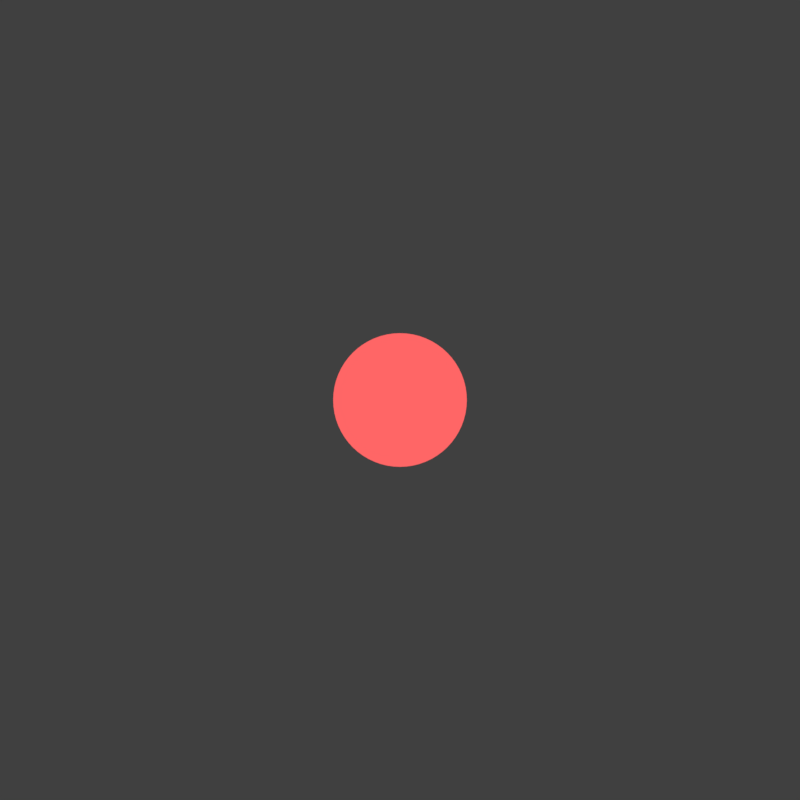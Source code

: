 # Source: cursor.blend  (saved by Blender 2.78.0; exported with 4.5.12 LTS)
import bpy
from mathutils import Matrix  # noqa: F401  (used for matrix-valued properties, if any)

bpy.ops.wm.read_factory_settings(use_empty=True)
scene = bpy.context.scene
scene.name = 'cursor'

# ---- collections
col_collection_1 = bpy.data.collections.new('Collection 1'); scene.collection.children.link(col_collection_1)

# ---- materials (node trees are filled in below, after node groups)
mat_mod_red_satuated = bpy.data.materials.new('mod_red_satuated')
mat_mod_red_satuated.alpha_threshold = 0.0
mat_mod_red_satuated.roughness = 0.5
mat_white = bpy.data.materials.new('white')
mat_white.alpha_threshold = 0.0
mat_white.roughness = 0.5

# ---- material node trees
mat_mod_red_satuated.use_nodes = True; mat_mod_red_satuated.node_tree.nodes.clear()
_N = mat_mod_red_satuated.node_tree.nodes; _L = mat_mod_red_satuated.node_tree.links
n0 = _N.new('ShaderNodeOutputMaterial'); n0.name = 'Material Output'; n0.location = (300, 300)
n1 = _N.new('ShaderNodeEmission'); n1.name = 'Emission'; n1.location = (10, 300)
n1.inputs[0].default_value = (1.0, 0.1329, 0.1329, 1.0)
_L.new(n1.outputs[0], n0.inputs[0])
n0.is_active_output = True
mat_white.use_nodes = True; mat_white.node_tree.nodes.clear()
_N = mat_white.node_tree.nodes; _L = mat_white.node_tree.links
n0 = _N.new('ShaderNodeOutputMaterial'); n0.name = 'Material Output'; n0.location = (300, 300)
n1 = _N.new('ShaderNodeEmission'); n1.name = 'Emission'; n1.location = (10, 300)
_L.new(n1.outputs[0], n0.inputs[0])
n0.is_active_output = True

# ---- world
world_world_006 = bpy.data.worlds.new('World.006'); scene.world = world_world_006
world_world_006.color = (0.05088, 0.05088, 0.05088)
world_world_006.use_sun_shadow = False
world_world_006.sun_shadow_jitter_overblur = 0.0
world_world_006.cycles.sampling_method = 'MANUAL'

# ---- cameras
cam_camera_054 = bpy.data.cameras.new('Camera.054')
cam_camera_054.type = 'ORTHO'
cam_camera_054.clip_end = 100.0
cam_camera_054.lens = 35.0
cam_camera_054.sensor_width = 32.0
cam_camera_054.sensor_height = 18.0
cam_camera_054.ortho_scale = 1.2
cam_camera_054.display_size = 2.0
cam_camera_054.dof.focus_distance = 0.0
cam_camera_053 = bpy.data.cameras.new('Camera.053')
cam_camera_053.type = 'ORTHO'
cam_camera_053.clip_end = 100.0
cam_camera_053.lens = 35.0
cam_camera_053.sensor_width = 32.0
cam_camera_053.sensor_height = 18.0
cam_camera_053.ortho_scale = 1.2
cam_camera_053.display_size = 2.0
cam_camera_053.dof.focus_distance = 0.0
cam_camera_052 = bpy.data.cameras.new('Camera.052')
cam_camera_052.type = 'ORTHO'
cam_camera_052.clip_end = 100.0
cam_camera_052.lens = 35.0
cam_camera_052.sensor_width = 32.0
cam_camera_052.sensor_height = 18.0
cam_camera_052.ortho_scale = 1.2
cam_camera_052.display_size = 2.0
cam_camera_052.dof.focus_distance = 0.0

# ---- meshes
me_circle_014 = bpy.data.meshes.new('Circle.014')
me_circle_014.from_pydata([(-4.404e-08, 0.4153, 0.0), (-0.08103, 0.4074, 0.0), (-0.1589, 0.3837, 0.0), (-0.2307, 0.3453, 0.0), (-0.2937, 0.2937, 0.0), (-0.3453, 0.2307, 0.0), (-0.3837, 0.1589, 0.0), (-0.4074, 0.08103, 0.0), (-0.4153, 2.07e-07, 0.0), (-0.4074, -0.08103, 0.0), (-0.3837, -0.1589, 0.0), (-0.3453, -0.2307, 0.0), (-0.2937, -0.2937, 0.0), (-0.2307, -0.3453, 0.0), (-0.1589, -0.3837, 0.0), (-0.08103, -0.4074, 0.0), (9.13e-08, -0.4153, 0.0), (0.08103, -0.4074, 0.0), (0.1589, -0.3837, 0.0), (0.2307, -0.3453, 0.0), (0.2937, -0.2937, 0.0), (0.3453, -0.2307, 0.0), (0.3837, -0.1589, 0.0), (0.4074, -0.08103, 0.0), (0.4153, 5.767e-07, 0.0), (0.4074, 0.08103, 0.0), (0.3837, 0.1589, 0.0), (0.3453, 0.2307, 0.0), (0.2937, 0.2937, 0.0), (0.2307, 0.3453, 0.0), (0.1589, 0.3837, 0.0), (0.08103, 0.4074, 0.0), (-0.04071, 0.4133, 0.0), (-0.1206, 0.3975, 0.0), (-0.1958, 0.3663, 0.0), (-0.2635, 0.3211, 0.0), (-0.3211, 0.2635, 0.0), (-0.3663, 0.1958, 0.0), (-0.3975, 0.1206, 0.0), (-0.4133, 0.04071, 0.0), (-0.4133, -0.04071, 0.0), (-0.3975, -0.1206, 0.0), (-0.3663, -0.1958, 0.0), (-0.3211, -0.2635, 0.0), (-0.2635, -0.3211, 0.0), (-0.1958, -0.3663, 0.0), (-0.1206, -0.3975, 0.0), (-0.04071, -0.4133, 0.0), (0.04071, -0.4133, 0.0), (0.1206, -0.3975, 0.0), (0.1958, -0.3663, 0.0), (0.2635, -0.3211, 0.0), (0.3211, -0.2635, 0.0), (0.3663, -0.1958, 0.0), (0.3975, -0.1206, 0.0), (0.4133, -0.04071, 0.0), (0.4133, 0.04071, 0.0), (0.3975, 0.1206, 0.0), (0.3663, 0.1958, 0.0), (0.3211, 0.2635, 0.0), (0.2635, 0.3211, 0.0), (0.1958, 0.3663, 0.0), (0.1206, 0.3975, 0.0), (0.04071, 0.4133, 0.0)], [], [(32, 1, 33, 2, 34, 3, 35, 4, 36, 5, 37, 6, 38, 7, 39, 8, 40, 9, 41, 10, 42, 11, 43, 12, 44, 13, 45, 14, 46, 15, 47, 16, 48, 17, 49, 18, 50, 19, 51, 20, 52, 21, 53, 22, 54, 23, 55, 24, 56, 25, 57, 26, 58, 27, 59, 28, 60, 29, 61, 30, 62, 31, 63, 0)])
me_circle_014.materials.append(mat_mod_red_satuated)
me_circle_014.use_remesh_preserve_volume = False
me_circle_014.use_remesh_preserve_attributes = False
me_circle_014.use_mirror_vertex_groups = False
me_circle_014.update()
me_circle_013 = bpy.data.meshes.new('Circle.013')
me_circle_013.from_pydata([(-2.38e-08, 0.9552, 0.0), (-0.1864, 0.9369, 0.0), (-0.3655, 0.8825, 0.0), (-0.5307, 0.7942, 0.0), (-0.6754, 0.6754, 0.0), (-0.7942, 0.5307, 0.0), (-0.8825, 0.3655, 0.0), (-0.9369, 0.1864, 0.0), (-0.9552, 2.435e-07, 0.0), (-0.9369, -0.1864, 0.0), (-0.8825, -0.3655, 0.0), (-0.7942, -0.5307, 0.0), (-0.6754, -0.6754, 0.0), (-0.5307, -0.7942, 0.0), (-0.3655, -0.8825, 0.0), (-0.1864, -0.9369, 0.0), (2.874e-07, -0.9552, 0.0), (0.1864, -0.9369, 0.0), (0.3655, -0.8825, 0.0), (0.5307, -0.7942, 0.0), (0.6754, -0.6754, 0.0), (0.7942, -0.5307, 0.0), (0.8825, -0.3655, 0.0), (0.9369, -0.1864, 0.0), (0.9552, 1.094e-06, 0.0), (0.9369, 0.1864, 0.0), (0.8825, 0.3655, 0.0), (0.7942, 0.5307, 0.0), (0.6754, 0.6754, 0.0), (0.5307, 0.7942, 0.0), (0.3655, 0.8825, 0.0), (0.1864, 0.9369, 0.0), (-0.09363, 0.9506, 0.0), (-0.2773, 0.9141, 0.0), (-0.4503, 0.8424, 0.0), (-0.606, 0.7384, 0.0), (-0.7384, 0.606, 0.0), (-0.8424, 0.4503, 0.0), (-0.9141, 0.2773, 0.0), (-0.9506, 0.09363, 0.0), (-0.9506, -0.09363, 0.0), (-0.9141, -0.2773, 0.0), (-0.8424, -0.4503, 0.0), (-0.7384, -0.606, 0.0), (-0.606, -0.7384, 0.0), (-0.4503, -0.8424, 0.0), (-0.2773, -0.9141, 0.0), (-0.09363, -0.9506, 0.0), (0.09363, -0.9506, 0.0), (0.2773, -0.9141, 0.0), (0.4503, -0.8424, 0.0), (0.606, -0.7384, 0.0), (0.7384, -0.606, 0.0), (0.8424, -0.4503, 0.0), (0.9141, -0.2773, 0.0), (0.9506, -0.09363, 0.0), (0.9506, 0.09363, 0.0), (0.9141, 0.2773, 0.0), (0.8424, 0.4503, 0.0), (0.7384, 0.606, 0.0), (0.606, 0.7384, 0.0), (0.4503, 0.8424, 0.0), (0.2773, 0.9141, 0.0), (0.09363, 0.9506, 0.0)], [], [(32, 1, 33, 2, 34, 3, 35, 4, 36, 5, 37, 6, 38, 7, 39, 8, 40, 9, 41, 10, 42, 11, 43, 12, 44, 13, 45, 14, 46, 15, 47, 16, 48, 17, 49, 18, 50, 19, 51, 20, 52, 21, 53, 22, 54, 23, 55, 24, 56, 25, 57, 26, 58, 27, 59, 28, 60, 29, 61, 30, 62, 31, 63, 0)])
me_circle_013.materials.append(mat_mod_red_satuated)
me_circle_013.use_remesh_preserve_volume = False
me_circle_013.use_remesh_preserve_attributes = False
me_circle_013.use_mirror_vertex_groups = False
me_circle_013.update()
me_circle_010 = bpy.data.meshes.new('Circle.010')
me_circle_010.from_pydata([(-5.499e-08, 0.2627, 0.0), (-0.05126, 0.2577, 0.0), (-0.1005, 0.2427, 0.0), (-0.146, 0.2185, 0.0), (-0.1858, 0.1858, 0.0), (-0.2184, 0.146, 0.0), (-0.2427, 0.1005, 0.0), (-0.2577, 0.05126, 0.0), (-0.2627, 2.259e-07, 0.0), (-0.2577, -0.05126, 0.0), (-0.2427, -0.1005, 0.0), (-0.2184, -0.146, 0.0), (-0.1858, -0.1858, 0.0), (-0.146, -0.2184, 0.0), (-0.1005, -0.2427, 0.0), (-0.05126, -0.2577, 0.0), (3.062e-08, -0.2627, 0.0), (0.05126, -0.2577, 0.0), (0.1005, -0.2427, 0.0), (0.146, -0.2184, 0.0), (0.1858, -0.1858, 0.0), (0.2184, -0.146, 0.0), (0.2427, -0.1005, 0.0), (0.2577, -0.05126, 0.0), (0.2627, 4.597e-07, 0.0), (0.2577, 0.05126, 0.0), (0.2427, 0.1005, 0.0), (0.2184, 0.146, 0.0), (0.1858, 0.1858, 0.0), (0.146, 0.2185, 0.0), (0.1005, 0.2427, 0.0), (0.05126, 0.2577, 0.0), (-0.02575, 0.2615, 0.0), (-0.07627, 0.2514, 0.0), (-0.1238, 0.2317, 0.0), (-0.1667, 0.2031, 0.0), (-0.2031, 0.1667, 0.0), (-0.2317, 0.1238, 0.0), (-0.2514, 0.07627, 0.0), (-0.2615, 0.02575, 0.0), (-0.2615, -0.02575, 0.0), (-0.2514, -0.07627, 0.0), (-0.2317, -0.1238, 0.0), (-0.2031, -0.1667, 0.0), (-0.1667, -0.2031, 0.0), (-0.1238, -0.2317, 0.0), (-0.07627, -0.2514, 0.0), (-0.02575, -0.2615, 0.0), (0.02575, -0.2615, 0.0), (0.07627, -0.2514, 0.0), (0.1238, -0.2317, 0.0), (0.1667, -0.2031, 0.0), (0.2031, -0.1667, 0.0), (0.2317, -0.1238, 0.0), (0.2514, -0.07627, 0.0), (0.2615, -0.02575, 0.0), (0.2615, 0.02575, 0.0), (0.2514, 0.07627, 0.0), (0.2317, 0.1238, 0.0), (0.2031, 0.1667, 0.0), (0.1667, 0.2031, 0.0), (0.1238, 0.2317, 0.0), (0.07627, 0.2514, 0.0), (0.02575, 0.2615, 0.0), (0.0, 1.0, 0.0), (-0.1951, 0.9808, 0.0), (-0.3827, 0.9239, 0.0), (-0.5556, 0.8315, 0.0), (-0.7071, 0.7071, 0.0), (-0.8315, 0.5556, 0.0), (-0.9239, 0.3827, 0.0), (-0.9808, 0.1951, 0.0), (-1.0, 7.55e-08, 0.0), (-0.9808, -0.1951, 0.0), (-0.9239, -0.3827, 0.0), (-0.8315, -0.5556, 0.0), (-0.7071, -0.7071, 0.0), (-0.5556, -0.8315, 0.0), (-0.3827, -0.9239, 0.0), (-0.1951, -0.9808, 0.0), (3.258e-07, -1.0, 0.0), (0.1951, -0.9808, 0.0), (0.3827, -0.9239, 0.0), (0.5556, -0.8315, 0.0), (0.7071, -0.7071, 0.0), (0.8315, -0.5556, 0.0), (0.9239, -0.3827, 0.0), (0.9808, -0.1951, 0.0), (1.0, 9.656e-07, 0.0), (0.9808, 0.1951, 0.0), (0.9239, 0.3827, 0.0), (0.8315, 0.5556, 0.0), (0.7071, 0.7071, 0.0), (0.5556, 0.8315, 0.0), (0.3827, 0.9239, 0.0), (0.1951, 0.9808, 0.0), (-0.09802, 0.9952, 0.0), (-0.2903, 0.9569, 0.0), (-0.4714, 0.8819, 0.0), (-0.6344, 0.773, 0.0), (-0.773, 0.6344, 0.0), (-0.8819, 0.4714, 0.0), (-0.9569, 0.2903, 0.0), (-0.9952, 0.09802, 0.0), (-0.9952, -0.09802, 0.0), (-0.9569, -0.2903, 0.0), (-0.8819, -0.4714, 0.0), (-0.773, -0.6344, 0.0), (-0.6344, -0.773, 0.0), (-0.4714, -0.8819, 0.0), (-0.2903, -0.9569, 0.0), (-0.09802, -0.9952, 0.0), (0.09802, -0.9952, 0.0), (0.2903, -0.9569, 0.0), (0.4714, -0.8819, 0.0), (0.6344, -0.773, 0.0), (0.773, -0.6344, 0.0), (0.8819, -0.4714, 0.0), (0.9569, -0.2903, 0.0), (0.9952, -0.09802, 0.0), (0.9952, 0.09802, 0.0), (0.9569, 0.2903, 0.0), (0.8819, 0.4714, 0.0), (0.773, 0.6344, 0.0), (0.6344, 0.773, 0.0), (0.4714, 0.8819, 0.0), (0.2903, 0.9569, 0.0), (0.09802, 0.9952, 0.0), (-1.24e-08, 0.8495, 0.0), (-0.1657, 0.8332, 0.0), (-0.3251, 0.7848, 0.0), (-0.472, 0.7063, 0.0), (-0.6007, 0.6007, 0.0), (-0.7063, 0.472, 0.0), (-0.7848, 0.3251, 0.0), (-0.8332, 0.1657, 0.0), (-0.8495, 1.084e-07, 0.0), (-0.8332, -0.1657, 0.0), (-0.7848, -0.3251, 0.0), (-0.7063, -0.472, 0.0), (-0.6007, -0.6007, 0.0), (-0.472, -0.7063, 0.0), (-0.3251, -0.7848, 0.0), (-0.1657, -0.8332, 0.0), (2.644e-07, -0.8495, 0.0), (0.1657, -0.8332, 0.0), (0.3251, -0.7848, 0.0), (0.472, -0.7063, 0.0), (0.6007, -0.6007, 0.0), (0.7063, -0.472, 0.0), (0.7848, -0.3251, 0.0), (0.8332, -0.1657, 0.0), (0.8495, 8.646e-07, 0.0), (0.8332, 0.1657, 0.0), (0.7848, 0.3251, 0.0), (0.7063, 0.472, 0.0), (0.6007, 0.6007, 0.0), (0.472, 0.7063, 0.0), (0.3251, 0.7848, 0.0), (0.1657, 0.8332, 0.0), (-0.08327, 0.8454, 0.0), (-0.2466, 0.8129, 0.0), (-0.4005, 0.7492, 0.0), (-0.5389, 0.6567, 0.0), (-0.6567, 0.5389, 0.0), (-0.7492, 0.4005, 0.0), (-0.8129, 0.2466, 0.0), (-0.8454, 0.08327, 0.0), (-0.8454, -0.08327, 0.0), (-0.8129, -0.2466, 0.0), (-0.7492, -0.4005, 0.0), (-0.6567, -0.5389, 0.0), (-0.5389, -0.6567, 0.0), (-0.4005, -0.7492, 0.0), (-0.2466, -0.8129, 0.0), (-0.08327, -0.8454, 0.0), (0.08327, -0.8454, 0.0), (0.2466, -0.8129, 0.0), (0.4005, -0.7492, 0.0), (0.5389, -0.6567, 0.0), (0.6567, -0.5389, 0.0), (0.7492, -0.4005, 0.0), (0.8129, -0.2466, 0.0), (0.8454, -0.08326, 0.0), (0.8454, 0.08327, 0.0), (0.8129, 0.2466, 0.0), (0.7492, 0.4005, 0.0), (0.6567, 0.5389, 0.0), (0.5389, 0.6567, 0.0), (0.4004, 0.7492, 0.0), (0.2466, 0.8129, 0.0), (0.08326, 0.8454, 0.0)], [], [(32, 1, 33, 2, 34, 3, 35, 4, 36, 5, 37, 6, 38, 7, 39, 8, 40, 9, 41, 10, 42, 11, 43, 12, 44, 13, 45, 14, 46, 15, 47, 16, 48, 17, 49, 18, 50, 19, 51, 20, 52, 21, 53, 22, 54, 23, 55, 24, 56, 25, 57, 26, 58, 27, 59, 28, 60, 29, 61, 30, 62, 31, 63, 0), (126, 94, 158, 190), (100, 68, 132, 164), (90, 121, 185, 154), (127, 95, 159, 191), (101, 69, 133, 165), (91, 122, 186, 155), (65, 96, 160, 129), (102, 70, 134, 166), (92, 123, 187, 156), (66, 97, 161, 130), (103, 71, 135, 167), (93, 124, 188, 157), (67, 98, 162, 131), (104, 72, 136, 168), (94, 125, 189, 158), (68, 99, 163, 132), (105, 73, 137, 169), (95, 126, 190, 159), (69, 100, 164, 133), (106, 74, 138, 170), (64, 127, 191, 128), (70, 101, 165, 134), (107, 75, 139, 171), (71, 102, 166, 135), (108, 76, 140, 172), (72, 103, 167, 136), (109, 77, 141, 173), (73, 104, 168, 137), (110, 78, 142, 174), (74, 105, 169, 138), (111, 79, 143, 175), (75, 106, 170, 139), (112, 80, 144, 176), (76, 107, 171, 140), (113, 81, 145, 177), (77, 108, 172, 141), (114, 82, 146, 178), (78, 109, 173, 142), (115, 83, 147, 179), (79, 110, 174, 143), (116, 84, 148, 180), (80, 111, 175, 144), (117, 85, 149, 181), (81, 112, 176, 145), (118, 86, 150, 182), (82, 113, 177, 146), (119, 87, 151, 183), (83, 114, 178, 147), (120, 88, 152, 184), (84, 115, 179, 148), (121, 89, 153, 185), (85, 116, 180, 149), (122, 90, 154, 186), (96, 64, 128, 160), (86, 117, 181, 150), (123, 91, 155, 187), (97, 65, 129, 161), (87, 118, 182, 151), (124, 92, 156, 188), (98, 66, 130, 162), (88, 119, 183, 152), (125, 93, 157, 189), (99, 67, 131, 163), (89, 120, 184, 153)])
me_circle_010.materials.append(mat_mod_red_satuated)
me_circle_010.materials.append(mat_white)
me_circle_010.use_remesh_preserve_volume = False
me_circle_010.use_remesh_preserve_attributes = False
me_circle_010.use_mirror_vertex_groups = False
me_circle_010.update()

# ---- curves / text
txt_text_299 = bpy.data.curves.new('Text.299', 'FONT')
txt_text_299.dimensions = '2D'
txt_text_299.body = 'cursortrail'
txt_text_299.use_path_clamp = True
txt_text_299.bevel_resolution = 0
txt_text_298 = bpy.data.curves.new('Text.298', 'FONT')
txt_text_298.dimensions = '2D'
txt_text_298.body = 'cursormiddle'
txt_text_298.use_path_clamp = True
txt_text_298.bevel_resolution = 0
txt_text_297 = bpy.data.curves.new('Text.297', 'FONT')
txt_text_297.dimensions = '2D'
txt_text_297.body = 'cursor'
txt_text_297.use_path_clamp = True
txt_text_297.bevel_resolution = 0

# ---- objects
ob_text_107 = bpy.data.objects.new('Text.107', txt_text_299)
ob_text_106 = bpy.data.objects.new('Text.106', txt_text_298)
ob_text_105 = bpy.data.objects.new('Text.105', txt_text_297)
ob_camera_003 = bpy.data.objects.new('Camera.003', cam_camera_054)
ob_circle_024 = bpy.data.objects.new('Circle.024', me_circle_014)
ob_camera_002 = bpy.data.objects.new('Camera.002', cam_camera_053)
ob_circle_023 = bpy.data.objects.new('Circle.023', me_circle_013)
ob_camera_001 = bpy.data.objects.new('Camera.001', cam_camera_052)
ob_circle_022 = bpy.data.objects.new('Circle.022', me_circle_010)

# ---- transforms, parenting, visibility, modifiers, constraints
ob_text_107.location = (2.566, 0.9645, 2.911e-08)
ob_text_107.scale = (0.3256, 0.3256, 0.3256)
ob_text_107.lineart.crease_threshold = 0.0
ob_text_106.location = (0.3961, -1.188, 0.0)
ob_text_106.scale = (0.3256, 0.3256, 0.3256)
ob_text_106.lineart.crease_threshold = 0.0
ob_text_105.location = (-0.8784, 1.145, 0.0)
ob_text_105.scale = (0.3256, 0.3256, 0.3256)
ob_text_105.lineart.crease_threshold = 0.0
ob_camera_003.location = (4.0, 0.0, 5.0)
ob_camera_003.lineart.crease_threshold = 0.0
ob_circle_024.parent = ob_camera_003
ob_circle_024.matrix_parent_inverse = Matrix(((1.0, 0.0, 0.0, -4.0), (0.0, 1.0, 0.0, -0.0), (0.0, 0.0, 1.0, -5.0), (0.0, 0.0, 0.0, 1.0)))
ob_circle_024.location = (4.0, 0.0, 0.0)
ob_circle_024.scale = (0.2414, 0.2414, 0.2414)
ob_circle_024.lineart.crease_threshold = 0.0
ob_camera_002.location = (2.0, 0.0, 5.0)
ob_camera_002.lineart.crease_threshold = 0.0
ob_circle_023.parent = ob_camera_002
ob_circle_023.matrix_parent_inverse = Matrix(((1.0, 0.0, 0.0, -2.0), (0.0, 1.0, 0.0, -0.0), (0.0, 0.0, 1.0, -5.0), (0.0, 0.0, 0.0, 1.0)))
ob_circle_023.location = (0.0, 0.0, 0.0)
ob_circle_023.scale = (0.2845, 0.2845, 0.2845)
ob_circle_023.lineart.crease_threshold = 0.0
ob_camera_001.location = (0.0, 0.0, 5.0)
ob_camera_001.lineart.crease_threshold = 0.0
ob_circle_022.parent = ob_camera_001
ob_circle_022.matrix_parent_inverse = Matrix(((1.0, 0.0, 0.0, -0.0), (0.0, 1.0, 0.0, -0.0), (0.0, 0.0, 1.0, -5.0), (0.0, 0.0, 0.0, 1.0)))
ob_circle_022.location = (2.0, 0.0, 0.0)
ob_circle_022.scale = (0.5897, 0.5897, 0.5897)
ob_circle_022.lineart.crease_threshold = 0.0

# ---- collection membership
col_collection_1.objects.link(ob_text_107)
col_collection_1.objects.link(ob_text_106)
col_collection_1.objects.link(ob_text_105)
col_collection_1.objects.link(ob_camera_003)
col_collection_1.objects.link(ob_circle_024)
col_collection_1.objects.link(ob_camera_002)
col_collection_1.objects.link(ob_circle_023)
col_collection_1.objects.link(ob_camera_001)
col_collection_1.objects.link(ob_circle_022)

# ---- scene / render settings (as saved in the file)
scene.camera = ob_camera_003
scene.frame_start = 1; scene.frame_end = 1; scene.frame_set(3)
scene.render.engine = 'CYCLES'
scene.render.image_settings.compression = 0
scene.render.resolution_x = 77
scene.render.resolution_y = 77
scene.render.fps = 30
scene.render.dither_intensity = 0.0
scene.render.film_transparent = True
scene.cycles.use_denoising = False
scene.cycles.samples = 15
scene.cycles.sampling_pattern = 'TABULATED_SOBOL'
scene.cycles.light_sampling_threshold = 0.0
scene.cycles.use_adaptive_sampling = False
scene.cycles.use_light_tree = False
scene.cycles.blur_glossy = 0.0
scene.cycles.max_bounces = 6
scene.cycles.diffuse_bounces = 6
scene.cycles.glossy_bounces = 6
scene.cycles.transmission_bounces = 6
scene.cycles.volume_bounces = 6
scene.cycles.transparent_max_bounces = 6
scene.cycles.sample_clamp_indirect = 0.0
scene.view_settings.view_transform = 'Standard'
bpy.context.view_layer.update()
